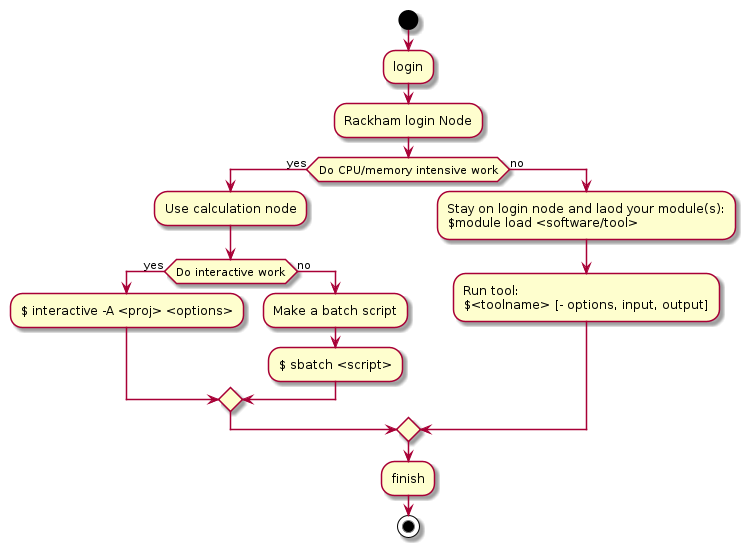

The diagram above was rendered by PlantUML. Its source (embedded in the PNG):
@startuml
start

:login;
:Rackham login Node;
if (Do CPU/memory intensive work) then (yes)
  :Use calculation node;
  if (Do interactive work) then (yes)
    :$ interactive -A <proj> <options>;
  else (no)
    :Make a batch script;
    :$ sbatch <script>;
  endif 
else (no)
  :Stay on login node and laod your module(s):
  $module load <software/tool>;
  :Run tool: 
  $<toolname> [- options, input, output];
endif
:finish;
stop
@enduml